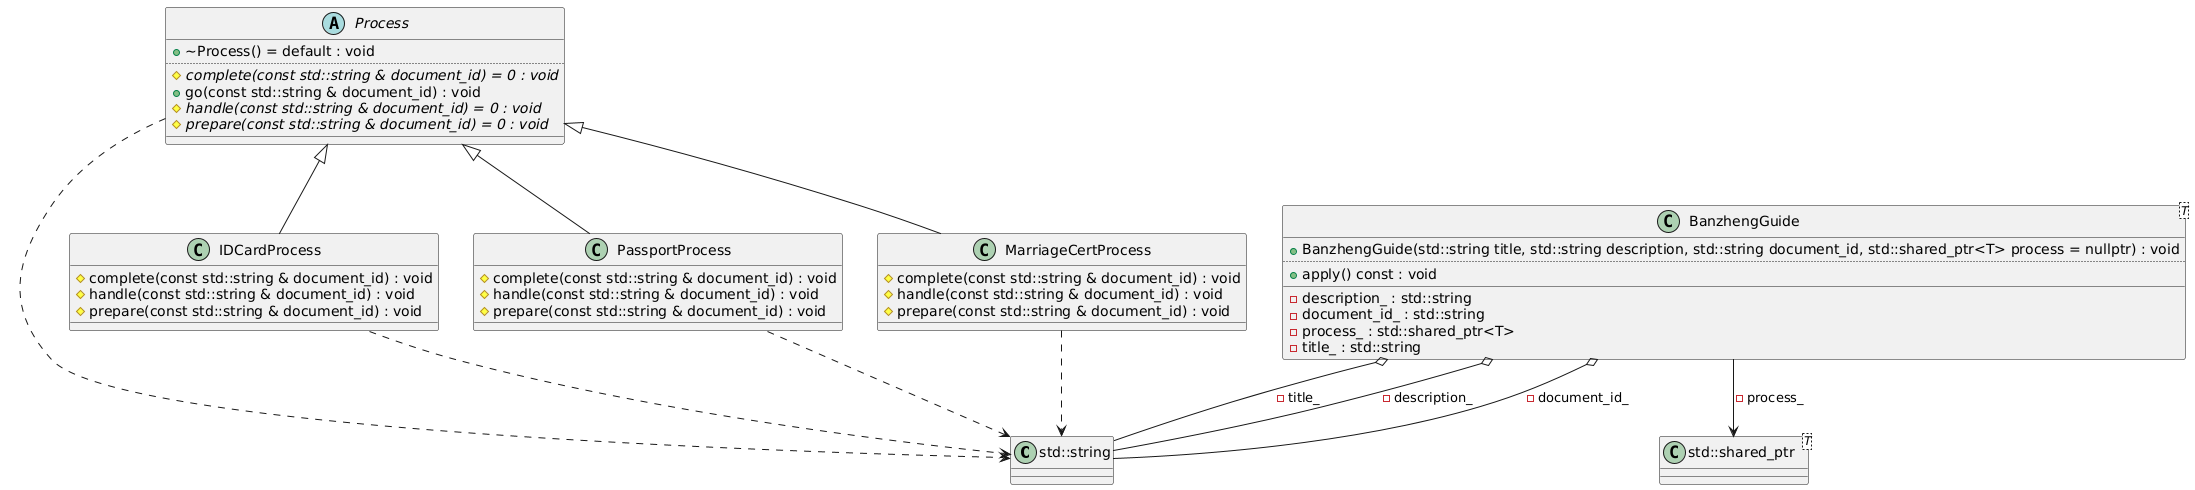

The diagram above was rendered by PlantUML. Its source (embedded in the PNG):
@startuml
class "std::string" as C_0001275076681856179721
class C_0001275076681856179721 {
__
}
class "std::shared_ptr<T>" as C_0017784820282356576957
class C_0017784820282356576957 {
__
}
abstract "Process" as C_0009983001938187396663
abstract C_0009983001938187396663 {
+~Process() = default : void
..
{abstract} #complete(const std::string & document_id) = 0 : void
+go(const std::string & document_id) : void
{abstract} #handle(const std::string & document_id) = 0 : void
{abstract} #prepare(const std::string & document_id) = 0 : void
__
}
class "IDCardProcess" as C_0014657847387294574349
class C_0014657847387294574349 {
#complete(const std::string & document_id) : void
#handle(const std::string & document_id) : void
#prepare(const std::string & document_id) : void
__
}
class "PassportProcess" as C_0016225737115785968095
class C_0016225737115785968095 {
#complete(const std::string & document_id) : void
#handle(const std::string & document_id) : void
#prepare(const std::string & document_id) : void
__
}
class "MarriageCertProcess" as C_0006889588955987234185
class C_0006889588955987234185 {
#complete(const std::string & document_id) : void
#handle(const std::string & document_id) : void
#prepare(const std::string & document_id) : void
__
}
class "BanzhengGuide<T>" as C_0005218290533427421261
class C_0005218290533427421261 {
+BanzhengGuide(std::string title, std::string description, std::string document_id, std::shared_ptr<T> process = nullptr) : void
..
+apply() const : void
__
-description_ : std::string
-document_id_ : std::string
-process_ : std::shared_ptr<T>
-title_ : std::string
}
C_0009983001938187396663 ..> C_0001275076681856179721
C_0014657847387294574349 ..> C_0001275076681856179721
C_0009983001938187396663 <|-- C_0014657847387294574349

C_0016225737115785968095 ..> C_0001275076681856179721
C_0009983001938187396663 <|-- C_0016225737115785968095

C_0006889588955987234185 ..> C_0001275076681856179721
C_0009983001938187396663 <|-- C_0006889588955987234185

C_0005218290533427421261 o-- C_0001275076681856179721 : -title_
C_0005218290533427421261 o-- C_0001275076681856179721 : -description_
C_0005218290533427421261 o-- C_0001275076681856179721 : -document_id_
C_0005218290533427421261 --> C_0017784820282356576957 : -process_

'Generated with clang-uml, version 0.5.5
'LLVM version clang version 18.1.8
@enduml